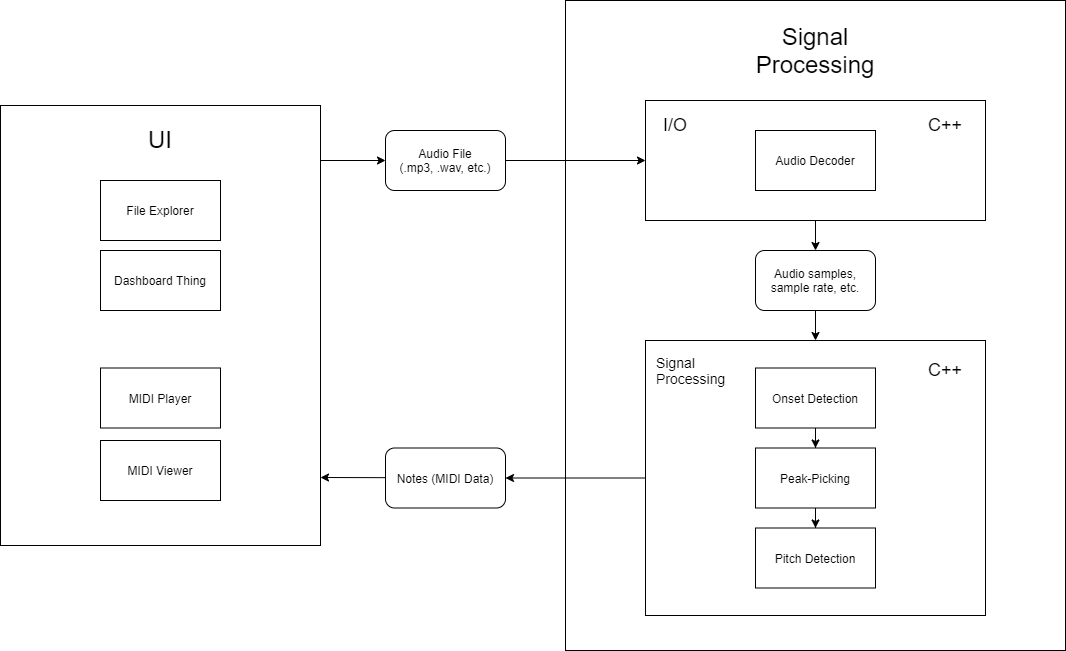

The diagram above was exported from draw.io. Its source (the exported page's mxGraphModel, read from the mxfile embedded in the PNG):
<mxGraphModel dx="2176" dy="806" grid="1" gridSize="10" guides="1" tooltips="1" connect="1" arrows="1" fold="1" page="1" pageScale="1" pageWidth="850" pageHeight="1100" math="0" shadow="0">
  <root>
    <mxCell id="0" />
    <mxCell id="1" parent="0" />
    <mxCell id="85" value="" style="rounded=0;whiteSpace=wrap;html=1;" parent="1" vertex="1">
      <mxGeometry x="-450" y="375" width="320" height="440" as="geometry" />
    </mxCell>
    <mxCell id="53" value="" style="rounded=0;whiteSpace=wrap;html=1;" parent="1" vertex="1">
      <mxGeometry x="115" y="270" width="500" height="650" as="geometry" />
    </mxCell>
    <mxCell id="69" style="edgeStyle=orthogonalEdgeStyle;rounded=0;orthogonalLoop=1;jettySize=auto;html=1;entryX=0.5;entryY=0;entryDx=0;entryDy=0;" parent="1" source="11" target="8" edge="1">
      <mxGeometry relative="1" as="geometry" />
    </mxCell>
    <mxCell id="11" value="" style="rounded=0;whiteSpace=wrap;html=1;" parent="1" vertex="1">
      <mxGeometry x="195" y="370" width="340" height="120" as="geometry" />
    </mxCell>
    <mxCell id="3" value="" style="rounded=0;whiteSpace=wrap;html=1;" parent="1" vertex="1">
      <mxGeometry x="195" y="610" width="340" height="275" as="geometry" />
    </mxCell>
    <mxCell id="pDm08vWlMRc5bNtHW7oJ-5" style="edgeStyle=orthogonalEdgeStyle;rounded=0;orthogonalLoop=1;jettySize=auto;html=1;entryX=0.5;entryY=0;entryDx=0;entryDy=0;" parent="1" source="v38mukeu9FpwkzHuhIkL-5" target="v38mukeu9FpwkzHuhIkL-6" edge="1">
      <mxGeometry relative="1" as="geometry" />
    </mxCell>
    <mxCell id="v38mukeu9FpwkzHuhIkL-5" value="Onset Detection" style="rounded=0;whiteSpace=wrap;html=1;" parent="1" vertex="1">
      <mxGeometry x="305" y="637.5" width="120" height="60" as="geometry" />
    </mxCell>
    <mxCell id="pDm08vWlMRc5bNtHW7oJ-6" style="edgeStyle=orthogonalEdgeStyle;rounded=0;orthogonalLoop=1;jettySize=auto;html=1;entryX=0.5;entryY=0;entryDx=0;entryDy=0;" parent="1" source="v38mukeu9FpwkzHuhIkL-6" target="pDm08vWlMRc5bNtHW7oJ-1" edge="1">
      <mxGeometry relative="1" as="geometry" />
    </mxCell>
    <mxCell id="v38mukeu9FpwkzHuhIkL-6" value="Peak-Picking" style="rounded=0;whiteSpace=wrap;html=1;" parent="1" vertex="1">
      <mxGeometry x="305" y="717.5" width="120" height="60" as="geometry" />
    </mxCell>
    <mxCell id="pDm08vWlMRc5bNtHW7oJ-1" value="Pitch Detection" style="rounded=0;whiteSpace=wrap;html=1;" parent="1" vertex="1">
      <mxGeometry x="305" y="797.5" width="120" height="60" as="geometry" />
    </mxCell>
    <mxCell id="4" value="&lt;font style=&quot;font-size: 14px&quot;&gt;Signal Processing&lt;/font&gt;" style="text;html=1;strokeColor=none;fillColor=none;align=left;verticalAlign=middle;whiteSpace=wrap;rounded=0;" parent="1" vertex="1">
      <mxGeometry x="204" y="620" width="90" height="40" as="geometry" />
    </mxCell>
    <mxCell id="5" value="Audio Decoder" style="rounded=0;whiteSpace=wrap;html=1;" parent="1" vertex="1">
      <mxGeometry x="305" y="400" width="120" height="60" as="geometry" />
    </mxCell>
    <mxCell id="70" style="edgeStyle=orthogonalEdgeStyle;rounded=0;orthogonalLoop=1;jettySize=auto;html=1;entryX=0.5;entryY=0;entryDx=0;entryDy=0;" parent="1" source="8" target="3" edge="1">
      <mxGeometry relative="1" as="geometry" />
    </mxCell>
    <mxCell id="8" value="Audio samples, sample rate, etc." style="rounded=1;whiteSpace=wrap;html=1;" parent="1" vertex="1">
      <mxGeometry x="305" y="520" width="120" height="60" as="geometry" />
    </mxCell>
    <mxCell id="12" value="&lt;font style=&quot;font-size: 18px&quot;&gt;I/O&lt;/font&gt;" style="text;html=1;strokeColor=none;fillColor=none;align=center;verticalAlign=middle;whiteSpace=wrap;rounded=0;" parent="1" vertex="1">
      <mxGeometry x="205" y="380" width="40" height="30" as="geometry" />
    </mxCell>
    <mxCell id="61" value="" style="endArrow=classic;html=1;exitX=0;exitY=0.5;exitDx=0;exitDy=0;entryX=1;entryY=0.5;entryDx=0;entryDy=0;" parent="1" source="3" target="62" edge="1">
      <mxGeometry width="50" height="50" relative="1" as="geometry">
        <mxPoint x="-95" y="640" as="sourcePoint" />
        <mxPoint x="75" y="748" as="targetPoint" />
      </mxGeometry>
    </mxCell>
    <mxCell id="62" value="Notes (MIDI Data)" style="rounded=1;whiteSpace=wrap;html=1;" parent="1" vertex="1">
      <mxGeometry x="-65" y="717.5" width="120" height="60" as="geometry" />
    </mxCell>
    <mxCell id="63" value="Audio File&lt;br&gt;(.mp3, .wav, etc.)" style="rounded=1;whiteSpace=wrap;html=1;" parent="1" vertex="1">
      <mxGeometry x="-65" y="400" width="120" height="60" as="geometry" />
    </mxCell>
    <mxCell id="65" value="" style="endArrow=classic;html=1;exitX=1;exitY=0.5;exitDx=0;exitDy=0;entryX=0;entryY=0.5;entryDx=0;entryDy=0;" parent="1" source="63" target="11" edge="1">
      <mxGeometry width="50" height="50" relative="1" as="geometry">
        <mxPoint x="95" y="460" as="sourcePoint" />
        <mxPoint x="145" y="410" as="targetPoint" />
      </mxGeometry>
    </mxCell>
    <mxCell id="67" value="File Explorer" style="rounded=0;whiteSpace=wrap;html=1;" parent="1" vertex="1">
      <mxGeometry x="-350" y="450" width="120" height="60" as="geometry" />
    </mxCell>
    <mxCell id="68" value="&lt;font style=&quot;font-size: 24px&quot;&gt;Signal Processing&lt;/font&gt;" style="text;html=1;strokeColor=none;fillColor=none;align=center;verticalAlign=middle;whiteSpace=wrap;rounded=0;" parent="1" vertex="1">
      <mxGeometry x="294" y="290" width="142" height="60" as="geometry" />
    </mxCell>
    <mxCell id="77" value="Dashboard Thing" style="rounded=0;whiteSpace=wrap;html=1;" parent="1" vertex="1">
      <mxGeometry x="-350" y="520" width="120" height="60" as="geometry" />
    </mxCell>
    <mxCell id="78" value="&lt;font style=&quot;font-size: 18px&quot;&gt;C++&lt;/font&gt;" style="text;html=1;strokeColor=none;fillColor=none;align=center;verticalAlign=middle;whiteSpace=wrap;rounded=0;" parent="1" vertex="1">
      <mxGeometry x="475" y="382.5" width="40" height="25" as="geometry" />
    </mxCell>
    <mxCell id="80" value="&lt;font style=&quot;font-size: 18px&quot;&gt;C++&lt;/font&gt;" style="text;html=1;strokeColor=none;fillColor=none;align=center;verticalAlign=middle;whiteSpace=wrap;rounded=0;" parent="1" vertex="1">
      <mxGeometry x="475" y="627.5" width="40" height="25" as="geometry" />
    </mxCell>
    <mxCell id="83" value="MIDI Player" style="rounded=0;whiteSpace=wrap;html=1;" parent="1" vertex="1">
      <mxGeometry x="-350" y="637.5" width="120" height="60" as="geometry" />
    </mxCell>
    <mxCell id="84" value="MIDI Viewer" style="rounded=0;whiteSpace=wrap;html=1;" parent="1" vertex="1">
      <mxGeometry x="-350" y="710" width="120" height="60" as="geometry" />
    </mxCell>
    <mxCell id="86" value="&lt;font style=&quot;font-size: 24px&quot;&gt;UI&lt;/font&gt;" style="text;html=1;strokeColor=none;fillColor=none;align=center;verticalAlign=middle;whiteSpace=wrap;rounded=0;" parent="1" vertex="1">
      <mxGeometry x="-314" y="390" width="48" height="37.5" as="geometry" />
    </mxCell>
    <mxCell id="89" value="" style="endArrow=classic;html=1;entryX=0;entryY=0.5;entryDx=0;entryDy=0;exitX=0.999;exitY=0.125;exitDx=0;exitDy=0;exitPerimeter=0;" parent="1" source="85" target="63" edge="1">
      <mxGeometry width="50" height="50" relative="1" as="geometry">
        <mxPoint x="-120" y="430" as="sourcePoint" />
        <mxPoint x="-40" y="470" as="targetPoint" />
      </mxGeometry>
    </mxCell>
    <mxCell id="90" value="" style="endArrow=classic;html=1;exitX=0;exitY=0.5;exitDx=0;exitDy=0;" parent="1" edge="1">
      <mxGeometry width="50" height="50" relative="1" as="geometry">
        <mxPoint x="-65.00000000000023" y="747.16" as="sourcePoint" />
        <mxPoint x="-130" y="747" as="targetPoint" />
      </mxGeometry>
    </mxCell>
  </root>
</mxGraphModel>